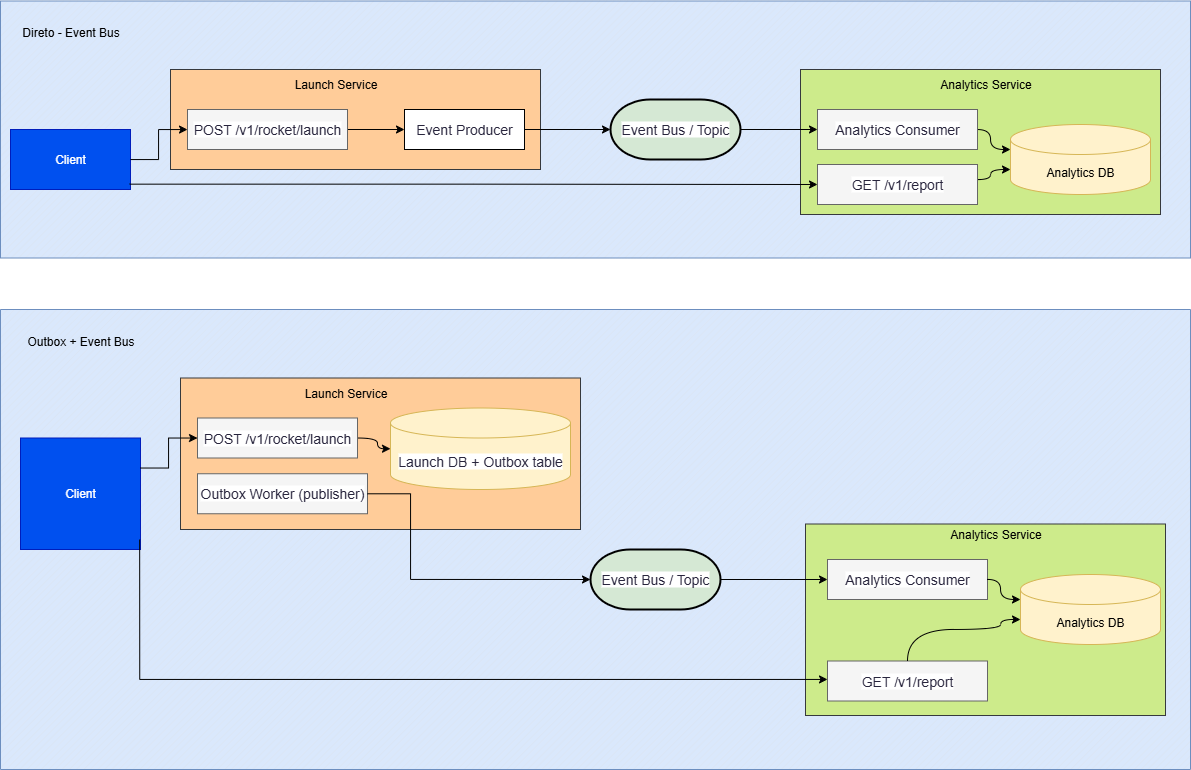

The diagram above was exported from draw.io. Its source (the exported page's mxGraphModel, read from the mxfile embedded in the PNG):
<mxGraphModel dx="2647" dy="1009" grid="1" gridSize="10" guides="1" tooltips="1" connect="1" arrows="1" fold="1" page="1" pageScale="1" pageWidth="827" pageHeight="1169" math="0" shadow="0">
  <root>
    <mxCell id="zeCaKWAO89bD_s5Zzk3u-0" />
    <mxCell id="zeCaKWAO89bD_s5Zzk3u-1" parent="zeCaKWAO89bD_s5Zzk3u-0" />
    <mxCell id="GDLxBkPhqHZvHUtB8jrH-101" value="" style="verticalLabelPosition=bottom;verticalAlign=top;html=1;shape=mxgraph.basic.patternFillRect;fillStyle=diag;step=5;fillStrokeWidth=0.2;fillStrokeColor=#dddddd;fillColor=#dae8fc;strokeColor=#6c8ebf;" vertex="1" parent="zeCaKWAO89bD_s5Zzk3u-1">
      <mxGeometry x="10" y="320" width="1190" height="460" as="geometry" />
    </mxCell>
    <mxCell id="GDLxBkPhqHZvHUtB8jrH-75" value="" style="verticalLabelPosition=bottom;verticalAlign=top;html=1;shape=mxgraph.basic.patternFillRect;fillStyle=diag;step=5;fillStrokeWidth=0.2;fillStrokeColor=#dddddd;fillColor=#dae8fc;strokeColor=#6c8ebf;" vertex="1" parent="zeCaKWAO89bD_s5Zzk3u-1">
      <mxGeometry x="10" y="11.5" width="1190" height="257" as="geometry" />
    </mxCell>
    <mxCell id="GDLxBkPhqHZvHUtB8jrH-2" value="Client" style="rounded=0;whiteSpace=wrap;html=1;fillColor=#0050ef;strokeColor=#001DBC;fontColor=#ffffff;" vertex="1" parent="zeCaKWAO89bD_s5Zzk3u-1">
      <mxGeometry x="20" y="140" width="120" height="60" as="geometry" />
    </mxCell>
    <mxCell id="GDLxBkPhqHZvHUtB8jrH-6" value="" style="rounded=0;whiteSpace=wrap;html=1;fillColor=#ffcc99;strokeColor=#36393d;" vertex="1" parent="zeCaKWAO89bD_s5Zzk3u-1">
      <mxGeometry x="180" y="80" width="370" height="100" as="geometry" />
    </mxCell>
    <mxCell id="GDLxBkPhqHZvHUtB8jrH-7" value="Launch Service" style="text;html=1;align=center;verticalAlign=middle;resizable=0;points=[];autosize=1;strokeColor=none;fillColor=none;" vertex="1" parent="zeCaKWAO89bD_s5Zzk3u-1">
      <mxGeometry x="290" y="80" width="110" height="30" as="geometry" />
    </mxCell>
    <mxCell id="GDLxBkPhqHZvHUtB8jrH-10" style="edgeStyle=orthogonalEdgeStyle;rounded=0;orthogonalLoop=1;jettySize=auto;html=1;entryX=0;entryY=0.5;entryDx=0;entryDy=0;" edge="1" parent="zeCaKWAO89bD_s5Zzk3u-1" source="GDLxBkPhqHZvHUtB8jrH-8" target="GDLxBkPhqHZvHUtB8jrH-9">
      <mxGeometry relative="1" as="geometry" />
    </mxCell>
    <mxCell id="GDLxBkPhqHZvHUtB8jrH-8" value="&lt;span style=&quot;color: rgb(40, 37, 61); font-family: &amp;quot;Recursive Variable&amp;quot;, arial, sans-serif; font-size: 14px; text-wrap-mode: nowrap; background-color: rgb(255, 255, 255);&quot;&gt;POST /v1/rocket/launch&lt;/span&gt;" style="rounded=0;whiteSpace=wrap;html=1;fillColor=#f5f5f5;fontColor=#333333;strokeColor=#666666;" vertex="1" parent="zeCaKWAO89bD_s5Zzk3u-1">
      <mxGeometry x="197" y="120" width="160" height="40" as="geometry" />
    </mxCell>
    <mxCell id="GDLxBkPhqHZvHUtB8jrH-17" style="edgeStyle=orthogonalEdgeStyle;rounded=0;orthogonalLoop=1;jettySize=auto;html=1;entryX=0;entryY=0.5;entryDx=0;entryDy=0;entryPerimeter=0;" edge="1" parent="zeCaKWAO89bD_s5Zzk3u-1" source="GDLxBkPhqHZvHUtB8jrH-9" target="GDLxBkPhqHZvHUtB8jrH-74">
      <mxGeometry relative="1" as="geometry">
        <mxPoint x="590" y="140" as="targetPoint" />
      </mxGeometry>
    </mxCell>
    <mxCell id="GDLxBkPhqHZvHUtB8jrH-9" value="&lt;span style=&quot;color: rgb(40, 37, 61); font-family: &amp;quot;Recursive Variable&amp;quot;, arial, sans-serif; font-size: 14px; text-wrap-mode: nowrap; background-color: rgb(255, 255, 255);&quot;&gt;Event Producer&lt;/span&gt;" style="rounded=0;whiteSpace=wrap;html=1;" vertex="1" parent="zeCaKWAO89bD_s5Zzk3u-1">
      <mxGeometry x="414" y="120" width="120" height="40" as="geometry" />
    </mxCell>
    <mxCell id="GDLxBkPhqHZvHUtB8jrH-11" style="edgeStyle=orthogonalEdgeStyle;rounded=0;orthogonalLoop=1;jettySize=auto;html=1;" edge="1" parent="zeCaKWAO89bD_s5Zzk3u-1" source="GDLxBkPhqHZvHUtB8jrH-2" target="GDLxBkPhqHZvHUtB8jrH-8">
      <mxGeometry relative="1" as="geometry">
        <mxPoint x="130" y="50" as="targetPoint" />
        <Array as="points">
          <mxPoint x="168" y="170" />
          <mxPoint x="168" y="140" />
        </Array>
      </mxGeometry>
    </mxCell>
    <mxCell id="GDLxBkPhqHZvHUtB8jrH-15" value="Direto - Event Bus" style="text;html=1;align=center;verticalAlign=middle;resizable=0;points=[];autosize=1;strokeColor=none;fillColor=none;" vertex="1" parent="zeCaKWAO89bD_s5Zzk3u-1">
      <mxGeometry x="20" y="28" width="120" height="30" as="geometry" />
    </mxCell>
    <mxCell id="GDLxBkPhqHZvHUtB8jrH-18" value="" style="rounded=0;whiteSpace=wrap;html=1;fillColor=#cdeb8b;strokeColor=#36393d;" vertex="1" parent="zeCaKWAO89bD_s5Zzk3u-1">
      <mxGeometry x="810" y="80" width="360" height="145" as="geometry" />
    </mxCell>
    <mxCell id="GDLxBkPhqHZvHUtB8jrH-19" value="Analytics Service" style="text;html=1;align=center;verticalAlign=middle;resizable=0;points=[];autosize=1;strokeColor=none;fillColor=none;" vertex="1" parent="zeCaKWAO89bD_s5Zzk3u-1">
      <mxGeometry x="940" y="80" width="110" height="30" as="geometry" />
    </mxCell>
    <mxCell id="GDLxBkPhqHZvHUtB8jrH-26" style="edgeStyle=orthogonalEdgeStyle;rounded=0;orthogonalLoop=1;jettySize=auto;html=1;curved=1;entryX=0;entryY=0;entryDx=0;entryDy=25;entryPerimeter=0;" edge="1" parent="zeCaKWAO89bD_s5Zzk3u-1" source="GDLxBkPhqHZvHUtB8jrH-22" target="GDLxBkPhqHZvHUtB8jrH-24">
      <mxGeometry relative="1" as="geometry">
        <Array as="points">
          <mxPoint x="1000" y="140" />
          <mxPoint x="1000" y="160" />
        </Array>
      </mxGeometry>
    </mxCell>
    <mxCell id="GDLxBkPhqHZvHUtB8jrH-22" value="&lt;span style=&quot;color: rgb(40, 37, 61); font-family: &amp;quot;Recursive Variable&amp;quot;, arial, sans-serif; font-size: 14px; text-wrap-mode: nowrap; background-color: rgb(255, 255, 255);&quot;&gt;Analytics Consumer&lt;/span&gt;" style="rounded=0;whiteSpace=wrap;html=1;fillColor=#f5f5f5;fontColor=#333333;strokeColor=#666666;" vertex="1" parent="zeCaKWAO89bD_s5Zzk3u-1">
      <mxGeometry x="827" y="120" width="160" height="40" as="geometry" />
    </mxCell>
    <mxCell id="GDLxBkPhqHZvHUtB8jrH-24" value="Analytics DB" style="shape=cylinder3;whiteSpace=wrap;html=1;boundedLbl=1;backgroundOutline=1;size=15;fillColor=#fff2cc;strokeColor=#d6b656;" vertex="1" parent="zeCaKWAO89bD_s5Zzk3u-1">
      <mxGeometry x="1020" y="135" width="140" height="70" as="geometry" />
    </mxCell>
    <mxCell id="GDLxBkPhqHZvHUtB8jrH-28" style="edgeStyle=orthogonalEdgeStyle;rounded=0;orthogonalLoop=1;jettySize=auto;html=1;curved=1;entryX=0;entryY=0;entryDx=0;entryDy=45;entryPerimeter=0;" edge="1" parent="zeCaKWAO89bD_s5Zzk3u-1" source="GDLxBkPhqHZvHUtB8jrH-25" target="GDLxBkPhqHZvHUtB8jrH-24">
      <mxGeometry relative="1" as="geometry">
        <Array as="points">
          <mxPoint x="1000" y="190" />
          <mxPoint x="1000" y="180" />
        </Array>
      </mxGeometry>
    </mxCell>
    <mxCell id="GDLxBkPhqHZvHUtB8jrH-25" value="&lt;span style=&quot;color: rgb(40, 37, 61); font-family: &amp;quot;Recursive Variable&amp;quot;, arial, sans-serif; font-size: 14px; text-wrap-mode: nowrap; background-color: rgb(255, 255, 255);&quot;&gt;GET /v1/report&lt;/span&gt;" style="rounded=0;whiteSpace=wrap;html=1;fillColor=#f5f5f5;fontColor=#333333;strokeColor=#666666;" vertex="1" parent="zeCaKWAO89bD_s5Zzk3u-1">
      <mxGeometry x="827" y="175" width="160" height="40" as="geometry" />
    </mxCell>
    <mxCell id="GDLxBkPhqHZvHUtB8jrH-23" style="edgeStyle=orthogonalEdgeStyle;rounded=0;orthogonalLoop=1;jettySize=auto;html=1;" edge="1" parent="zeCaKWAO89bD_s5Zzk3u-1" source="GDLxBkPhqHZvHUtB8jrH-74" target="GDLxBkPhqHZvHUtB8jrH-22">
      <mxGeometry relative="1" as="geometry">
        <mxPoint x="770" y="140" as="sourcePoint" />
      </mxGeometry>
    </mxCell>
    <mxCell id="GDLxBkPhqHZvHUtB8jrH-29" style="edgeStyle=orthogonalEdgeStyle;rounded=0;orthogonalLoop=1;jettySize=auto;html=1;exitX=0.993;exitY=0.911;exitDx=0;exitDy=0;exitPerimeter=0;" edge="1" parent="zeCaKWAO89bD_s5Zzk3u-1" source="GDLxBkPhqHZvHUtB8jrH-2" target="GDLxBkPhqHZvHUtB8jrH-25">
      <mxGeometry relative="1" as="geometry" />
    </mxCell>
    <mxCell id="GDLxBkPhqHZvHUtB8jrH-74" value="&lt;span style=&quot;color: rgb(40, 37, 61); font-family: &amp;quot;Recursive Variable&amp;quot;, arial, sans-serif; font-size: 14px; text-wrap-mode: nowrap; background-color: rgb(255, 255, 255);&quot;&gt;Event Bus / Topic&lt;/span&gt;" style="strokeWidth=2;html=1;shape=mxgraph.flowchart.terminator;whiteSpace=wrap;fillColor=#d5e8d4;strokeColor=default;gradientColor=none;" vertex="1" parent="zeCaKWAO89bD_s5Zzk3u-1">
      <mxGeometry x="620" y="110" width="130" height="60" as="geometry" />
    </mxCell>
    <mxCell id="GDLxBkPhqHZvHUtB8jrH-77" value="Client" style="rounded=0;whiteSpace=wrap;html=1;fillColor=#0050ef;strokeColor=#001DBC;fontColor=#ffffff;" vertex="1" parent="zeCaKWAO89bD_s5Zzk3u-1">
      <mxGeometry x="30" y="448.5" width="120" height="111.5" as="geometry" />
    </mxCell>
    <mxCell id="GDLxBkPhqHZvHUtB8jrH-78" value="" style="rounded=0;whiteSpace=wrap;html=1;fillColor=#ffcc99;strokeColor=#36393d;" vertex="1" parent="zeCaKWAO89bD_s5Zzk3u-1">
      <mxGeometry x="190" y="388.5" width="400" height="151.5" as="geometry" />
    </mxCell>
    <mxCell id="GDLxBkPhqHZvHUtB8jrH-79" value="Launch Service" style="text;html=1;align=center;verticalAlign=middle;resizable=0;points=[];autosize=1;strokeColor=none;fillColor=none;" vertex="1" parent="zeCaKWAO89bD_s5Zzk3u-1">
      <mxGeometry x="300" y="388.5" width="110" height="30" as="geometry" />
    </mxCell>
    <mxCell id="GDLxBkPhqHZvHUtB8jrH-80" style="edgeStyle=orthogonalEdgeStyle;rounded=0;orthogonalLoop=1;jettySize=auto;html=1;curved=1;" edge="1" parent="zeCaKWAO89bD_s5Zzk3u-1" source="GDLxBkPhqHZvHUtB8jrH-81" target="GDLxBkPhqHZvHUtB8jrH-96">
      <mxGeometry relative="1" as="geometry">
        <mxPoint x="424" y="448.5" as="targetPoint" />
      </mxGeometry>
    </mxCell>
    <mxCell id="GDLxBkPhqHZvHUtB8jrH-81" value="&lt;span style=&quot;color: rgb(40, 37, 61); font-family: &amp;quot;Recursive Variable&amp;quot;, arial, sans-serif; font-size: 14px; text-wrap-mode: nowrap; background-color: rgb(255, 255, 255);&quot;&gt;POST /v1/rocket/launch&lt;/span&gt;" style="rounded=0;whiteSpace=wrap;html=1;fillColor=#f5f5f5;fontColor=#333333;strokeColor=#666666;" vertex="1" parent="zeCaKWAO89bD_s5Zzk3u-1">
      <mxGeometry x="207" y="428.5" width="160" height="40" as="geometry" />
    </mxCell>
    <mxCell id="GDLxBkPhqHZvHUtB8jrH-84" style="edgeStyle=orthogonalEdgeStyle;rounded=0;orthogonalLoop=1;jettySize=auto;html=1;" edge="1" parent="zeCaKWAO89bD_s5Zzk3u-1" source="GDLxBkPhqHZvHUtB8jrH-77" target="GDLxBkPhqHZvHUtB8jrH-81">
      <mxGeometry relative="1" as="geometry">
        <mxPoint x="140" y="358.5" as="targetPoint" />
        <Array as="points">
          <mxPoint x="178" y="478.5" />
          <mxPoint x="178" y="448.5" />
        </Array>
      </mxGeometry>
    </mxCell>
    <mxCell id="GDLxBkPhqHZvHUtB8jrH-85" value="Outbox + Event Bus" style="text;html=1;align=center;verticalAlign=middle;resizable=0;points=[];autosize=1;strokeColor=none;fillColor=none;" vertex="1" parent="zeCaKWAO89bD_s5Zzk3u-1">
      <mxGeometry x="25" y="336.5" width="130" height="30" as="geometry" />
    </mxCell>
    <mxCell id="GDLxBkPhqHZvHUtB8jrH-95" value="&lt;span style=&quot;color: rgb(40, 37, 61); font-family: &amp;quot;Recursive Variable&amp;quot;, arial, sans-serif; font-size: 14px; text-wrap-mode: nowrap; background-color: rgb(255, 255, 255);&quot;&gt;Event Bus / Topic&lt;/span&gt;" style="strokeWidth=2;html=1;shape=mxgraph.flowchart.terminator;whiteSpace=wrap;fillColor=#d5e8d4;strokeColor=default;gradientColor=none;" vertex="1" parent="zeCaKWAO89bD_s5Zzk3u-1">
      <mxGeometry x="600" y="560" width="130" height="60" as="geometry" />
    </mxCell>
    <mxCell id="GDLxBkPhqHZvHUtB8jrH-96" value="&lt;span style=&quot;color: rgb(40, 37, 61); font-family: &amp;quot;Recursive Variable&amp;quot;, arial, sans-serif; font-size: 14px; text-wrap-mode: nowrap; background-color: rgb(255, 255, 255);&quot;&gt;Launch DB + Outbox table&lt;/span&gt;" style="shape=cylinder3;whiteSpace=wrap;html=1;boundedLbl=1;backgroundOutline=1;size=15;fillColor=#fff2cc;strokeColor=#d6b656;" vertex="1" parent="zeCaKWAO89bD_s5Zzk3u-1">
      <mxGeometry x="400" y="418.5" width="180" height="81.5" as="geometry" />
    </mxCell>
    <mxCell id="GDLxBkPhqHZvHUtB8jrH-97" value="" style="group" vertex="1" connectable="0" parent="zeCaKWAO89bD_s5Zzk3u-1">
      <mxGeometry x="815" y="530" width="360" height="196" as="geometry" />
    </mxCell>
    <mxCell id="GDLxBkPhqHZvHUtB8jrH-86" value="" style="rounded=0;whiteSpace=wrap;html=1;fillColor=#cdeb8b;strokeColor=#36393d;" vertex="1" parent="GDLxBkPhqHZvHUtB8jrH-97">
      <mxGeometry y="4.5" width="360" height="191.5" as="geometry" />
    </mxCell>
    <mxCell id="GDLxBkPhqHZvHUtB8jrH-87" value="Analytics Service" style="text;html=1;align=center;verticalAlign=middle;resizable=0;points=[];autosize=1;strokeColor=none;fillColor=none;" vertex="1" parent="GDLxBkPhqHZvHUtB8jrH-97">
      <mxGeometry x="135" width="110" height="30" as="geometry" />
    </mxCell>
    <mxCell id="GDLxBkPhqHZvHUtB8jrH-89" value="&lt;span style=&quot;color: rgb(40, 37, 61); font-family: &amp;quot;Recursive Variable&amp;quot;, arial, sans-serif; font-size: 14px; text-wrap-mode: nowrap; background-color: rgb(255, 255, 255);&quot;&gt;Analytics Consumer&lt;/span&gt;" style="rounded=0;whiteSpace=wrap;html=1;fillColor=#f5f5f5;fontColor=#333333;strokeColor=#666666;" vertex="1" parent="GDLxBkPhqHZvHUtB8jrH-97">
      <mxGeometry x="22" y="40" width="160" height="40" as="geometry" />
    </mxCell>
    <mxCell id="GDLxBkPhqHZvHUtB8jrH-90" value="Analytics DB" style="shape=cylinder3;whiteSpace=wrap;html=1;boundedLbl=1;backgroundOutline=1;size=15;fillColor=#fff2cc;strokeColor=#d6b656;" vertex="1" parent="GDLxBkPhqHZvHUtB8jrH-97">
      <mxGeometry x="215" y="55" width="140" height="70" as="geometry" />
    </mxCell>
    <mxCell id="GDLxBkPhqHZvHUtB8jrH-92" value="&lt;span style=&quot;color: rgb(40, 37, 61); font-family: &amp;quot;Recursive Variable&amp;quot;, arial, sans-serif; font-size: 14px; text-wrap-mode: nowrap; background-color: rgb(255, 255, 255);&quot;&gt;GET /v1/report&lt;/span&gt;" style="rounded=0;whiteSpace=wrap;html=1;fillColor=#f5f5f5;fontColor=#333333;strokeColor=#666666;" vertex="1" parent="GDLxBkPhqHZvHUtB8jrH-97">
      <mxGeometry x="22" y="141.5" width="160" height="40" as="geometry" />
    </mxCell>
    <mxCell id="GDLxBkPhqHZvHUtB8jrH-88" style="edgeStyle=orthogonalEdgeStyle;rounded=0;orthogonalLoop=1;jettySize=auto;html=1;curved=1;entryX=0;entryY=0;entryDx=0;entryDy=25;entryPerimeter=0;" edge="1" parent="GDLxBkPhqHZvHUtB8jrH-97" source="GDLxBkPhqHZvHUtB8jrH-89" target="GDLxBkPhqHZvHUtB8jrH-90">
      <mxGeometry relative="1" as="geometry">
        <Array as="points">
          <mxPoint x="195" y="60" />
          <mxPoint x="195" y="80" />
        </Array>
      </mxGeometry>
    </mxCell>
    <mxCell id="GDLxBkPhqHZvHUtB8jrH-91" style="edgeStyle=orthogonalEdgeStyle;rounded=0;orthogonalLoop=1;jettySize=auto;html=1;curved=1;entryX=0;entryY=0;entryDx=0;entryDy=45;entryPerimeter=0;" edge="1" parent="GDLxBkPhqHZvHUtB8jrH-97" source="GDLxBkPhqHZvHUtB8jrH-92" target="GDLxBkPhqHZvHUtB8jrH-90">
      <mxGeometry relative="1" as="geometry">
        <Array as="points">
          <mxPoint x="195" y="110" />
          <mxPoint x="195" y="100" />
        </Array>
      </mxGeometry>
    </mxCell>
    <mxCell id="GDLxBkPhqHZvHUtB8jrH-99" value="&lt;span style=&quot;color: rgb(40, 37, 61); font-family: &amp;quot;Recursive Variable&amp;quot;, arial, sans-serif; font-size: 14px; text-wrap-mode: nowrap; background-color: rgb(255, 255, 255);&quot;&gt;Outbox Worker (publisher)&lt;/span&gt;" style="rounded=0;whiteSpace=wrap;html=1;fillColor=#f5f5f5;fontColor=#333333;strokeColor=#666666;" vertex="1" parent="zeCaKWAO89bD_s5Zzk3u-1">
      <mxGeometry x="207" y="484.25" width="170" height="40" as="geometry" />
    </mxCell>
    <mxCell id="GDLxBkPhqHZvHUtB8jrH-102" style="edgeStyle=orthogonalEdgeStyle;rounded=0;orthogonalLoop=1;jettySize=auto;html=1;entryX=0;entryY=0.5;entryDx=0;entryDy=0;entryPerimeter=0;" edge="1" parent="zeCaKWAO89bD_s5Zzk3u-1" source="GDLxBkPhqHZvHUtB8jrH-99" target="GDLxBkPhqHZvHUtB8jrH-95">
      <mxGeometry relative="1" as="geometry">
        <Array as="points">
          <mxPoint x="420" y="504" />
          <mxPoint x="420" y="590" />
        </Array>
      </mxGeometry>
    </mxCell>
    <mxCell id="GDLxBkPhqHZvHUtB8jrH-93" style="edgeStyle=orthogonalEdgeStyle;rounded=0;orthogonalLoop=1;jettySize=auto;html=1;" edge="1" parent="zeCaKWAO89bD_s5Zzk3u-1" source="GDLxBkPhqHZvHUtB8jrH-95" target="GDLxBkPhqHZvHUtB8jrH-89">
      <mxGeometry relative="1" as="geometry">
        <mxPoint x="780" y="448.5" as="sourcePoint" />
      </mxGeometry>
    </mxCell>
    <mxCell id="GDLxBkPhqHZvHUtB8jrH-94" style="edgeStyle=orthogonalEdgeStyle;rounded=0;orthogonalLoop=1;jettySize=auto;html=1;exitX=0.993;exitY=0.911;exitDx=0;exitDy=0;exitPerimeter=0;" edge="1" parent="zeCaKWAO89bD_s5Zzk3u-1" source="GDLxBkPhqHZvHUtB8jrH-77" target="GDLxBkPhqHZvHUtB8jrH-92">
      <mxGeometry relative="1" as="geometry">
        <Array as="points">
          <mxPoint x="149" y="690" />
        </Array>
      </mxGeometry>
    </mxCell>
  </root>
</mxGraphModel>